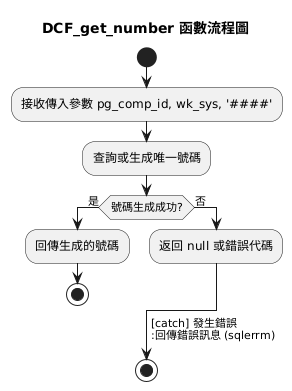

The diagram above was rendered by PlantUML. Its source (embedded in the PNG):
@startuml
title DCF_get_number 函數流程圖
start
:接收傳入參數 pg_comp_id, wk_sys, '####';
:查詢或生成唯一號碼;
if (號碼生成成功?) then (是)
    :回傳生成的號碼;
    stop
else (否)
    :返回 null 或錯誤代碼;
endif

-> [catch] 發生錯誤
:回傳錯誤訊息 (sqlerrm);
stop
@enduml